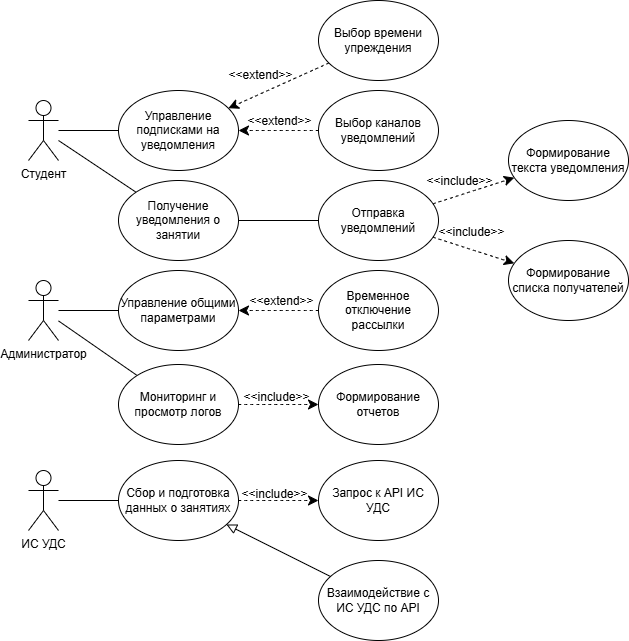

The diagram above was exported from draw.io. Its source (the exported page's mxGraphModel, read from the mxfile embedded in the PNG):
<mxGraphModel dx="788" dy="891" grid="1" gridSize="10" guides="1" tooltips="1" connect="1" arrows="1" fold="1" page="1" pageScale="1" pageWidth="1169" pageHeight="827" math="0" shadow="0">
  <root>
    <mxCell id="0" />
    <mxCell id="1" parent="0" />
    <mxCell id="2KAyrrOalACCpCJw8fK4-10" edge="1" parent="1" source="2KAyrrOalACCpCJw8fK4-1" style="edgeStyle=none;curved=1;rounded=0;orthogonalLoop=1;jettySize=auto;html=1;fontSize=12;startSize=8;endSize=8;endArrow=none;endFill=0;" target="2KAyrrOalACCpCJw8fK4-4">
      <mxGeometry relative="1" as="geometry" />
    </mxCell>
    <mxCell id="2KAyrrOalACCpCJw8fK4-11" edge="1" parent="1" source="2KAyrrOalACCpCJw8fK4-1" style="edgeStyle=none;curved=1;rounded=0;orthogonalLoop=1;jettySize=auto;html=1;fontSize=12;startSize=8;endSize=8;endArrow=none;endFill=0;" target="2KAyrrOalACCpCJw8fK4-5">
      <mxGeometry relative="1" as="geometry" />
    </mxCell>
    <mxCell id="2KAyrrOalACCpCJw8fK4-1" parent="1" style="shape=umlActor;verticalLabelPosition=bottom;verticalAlign=top;html=1;outlineConnect=0;" value="Студент" vertex="1">
      <mxGeometry height="60" width="30" x="80" y="110" as="geometry" />
    </mxCell>
    <mxCell id="2KAyrrOalACCpCJw8fK4-12" edge="1" parent="1" source="2KAyrrOalACCpCJw8fK4-2" style="edgeStyle=none;curved=1;rounded=0;orthogonalLoop=1;jettySize=auto;html=1;fontSize=12;startSize=8;endSize=8;endArrow=none;endFill=0;" target="2KAyrrOalACCpCJw8fK4-6">
      <mxGeometry relative="1" as="geometry" />
    </mxCell>
    <mxCell id="2KAyrrOalACCpCJw8fK4-13" edge="1" parent="1" source="2KAyrrOalACCpCJw8fK4-2" style="edgeStyle=none;curved=1;rounded=0;orthogonalLoop=1;jettySize=auto;html=1;fontSize=12;startSize=8;endSize=8;endArrow=none;endFill=0;" target="2KAyrrOalACCpCJw8fK4-7">
      <mxGeometry relative="1" as="geometry" />
    </mxCell>
    <mxCell id="2KAyrrOalACCpCJw8fK4-2" parent="1" style="shape=umlActor;verticalLabelPosition=bottom;verticalAlign=top;html=1;outlineConnect=0;" value="Администратор" vertex="1">
      <mxGeometry height="60" width="30" x="80" y="290" as="geometry" />
    </mxCell>
    <mxCell id="2KAyrrOalACCpCJw8fK4-14" edge="1" parent="1" source="2KAyrrOalACCpCJw8fK4-3" style="edgeStyle=none;curved=1;rounded=0;orthogonalLoop=1;jettySize=auto;html=1;fontSize=12;startSize=8;endSize=8;endArrow=none;endFill=0;" target="2KAyrrOalACCpCJw8fK4-8">
      <mxGeometry relative="1" as="geometry" />
    </mxCell>
    <mxCell id="2KAyrrOalACCpCJw8fK4-3" parent="1" style="shape=umlActor;verticalLabelPosition=bottom;verticalAlign=top;html=1;outlineConnect=0;" value="ИС УДС" vertex="1">
      <mxGeometry height="60" width="30" x="80" y="480" as="geometry" />
    </mxCell>
    <mxCell id="2KAyrrOalACCpCJw8fK4-4" parent="1" style="ellipse;whiteSpace=wrap;html=1;" value="Управление подписками на уведомления" vertex="1">
      <mxGeometry height="80" width="120" x="170" y="100" as="geometry" />
    </mxCell>
    <mxCell id="2KAyrrOalACCpCJw8fK4-43" edge="1" parent="1" source="2KAyrrOalACCpCJw8fK4-5" style="edgeStyle=none;curved=1;rounded=0;orthogonalLoop=1;jettySize=auto;html=1;fontSize=12;startSize=8;endSize=8;endArrow=none;endFill=0;" target="2KAyrrOalACCpCJw8fK4-16">
      <mxGeometry relative="1" as="geometry" />
    </mxCell>
    <mxCell id="2KAyrrOalACCpCJw8fK4-5" parent="1" style="ellipse;whiteSpace=wrap;html=1;" value="Получение уведомления о занятии" vertex="1">
      <mxGeometry height="80" width="120" x="170" y="190" as="geometry" />
    </mxCell>
    <mxCell id="2KAyrrOalACCpCJw8fK4-6" parent="1" style="ellipse;whiteSpace=wrap;html=1;" value="Управление общими параметрами" vertex="1">
      <mxGeometry height="80" width="120" x="170" y="280" as="geometry" />
    </mxCell>
    <mxCell id="2KAyrrOalACCpCJw8fK4-29" edge="1" parent="1" source="2KAyrrOalACCpCJw8fK4-7" style="edgeStyle=none;curved=1;rounded=0;orthogonalLoop=1;jettySize=auto;html=1;fontSize=12;startSize=8;endSize=8;dashed=1;" target="2KAyrrOalACCpCJw8fK4-28">
      <mxGeometry relative="1" as="geometry" />
    </mxCell>
    <mxCell id="2KAyrrOalACCpCJw8fK4-30" connectable="0" parent="2KAyrrOalACCpCJw8fK4-29" style="edgeLabel;html=1;align=center;verticalAlign=middle;resizable=0;points=[];fontSize=12;labelBackgroundColor=none;" value="&amp;lt;&amp;lt;include&amp;gt;&amp;gt;" vertex="1">
      <mxGeometry relative="1" x="-0.2047" y="-2" as="geometry">
        <mxPoint x="5" y="-10" as="offset" />
      </mxGeometry>
    </mxCell>
    <mxCell id="2KAyrrOalACCpCJw8fK4-7" parent="1" style="ellipse;whiteSpace=wrap;html=1;" value="Мониторинг и просмотр логов" vertex="1">
      <mxGeometry height="80" width="120" x="170" y="374" as="geometry" />
    </mxCell>
    <mxCell id="2KAyrrOalACCpCJw8fK4-8" parent="1" style="ellipse;whiteSpace=wrap;html=1;" value="Сбор и подготовка данных о занятиях" vertex="1">
      <mxGeometry height="80" width="120" x="170" y="470" as="geometry" />
    </mxCell>
    <mxCell id="2KAyrrOalACCpCJw8fK4-18" edge="1" parent="1" source="2KAyrrOalACCpCJw8fK4-16" style="edgeStyle=none;curved=1;rounded=0;orthogonalLoop=1;jettySize=auto;html=1;fontSize=12;startSize=8;endSize=8;dashed=1;" target="2KAyrrOalACCpCJw8fK4-17">
      <mxGeometry relative="1" as="geometry" />
    </mxCell>
    <mxCell id="2KAyrrOalACCpCJw8fK4-19" connectable="0" parent="2KAyrrOalACCpCJw8fK4-18" style="edgeLabel;html=1;align=center;verticalAlign=middle;resizable=0;points=[];fontSize=12;labelBackgroundColor=none;" value="&amp;lt;&amp;lt;include&amp;gt;&amp;gt;" vertex="1">
      <mxGeometry relative="1" x="0.0188" y="4" as="geometry">
        <mxPoint x="-5" y="-15" as="offset" />
      </mxGeometry>
    </mxCell>
    <mxCell id="2KAyrrOalACCpCJw8fK4-21" edge="1" parent="1" source="2KAyrrOalACCpCJw8fK4-16" style="edgeStyle=none;curved=1;rounded=0;orthogonalLoop=1;jettySize=auto;html=1;fontSize=12;startSize=8;endSize=8;dashed=1;" target="2KAyrrOalACCpCJw8fK4-20">
      <mxGeometry relative="1" as="geometry" />
    </mxCell>
    <mxCell id="2KAyrrOalACCpCJw8fK4-22" connectable="0" parent="2KAyrrOalACCpCJw8fK4-21" style="edgeLabel;html=1;align=center;verticalAlign=middle;resizable=0;points=[];fontSize=12;labelBackgroundColor=none;" value="&amp;lt;&amp;lt;include&amp;gt;&amp;gt;" vertex="1">
      <mxGeometry relative="1" x="-0.42" y="-4" as="geometry">
        <mxPoint x="1" y="-19" as="offset" />
      </mxGeometry>
    </mxCell>
    <mxCell id="2KAyrrOalACCpCJw8fK4-16" parent="1" style="ellipse;whiteSpace=wrap;html=1;" value="Отправка уведомлений" vertex="1">
      <mxGeometry height="80" width="120" x="370" y="190" as="geometry" />
    </mxCell>
    <mxCell id="2KAyrrOalACCpCJw8fK4-17" parent="1" style="ellipse;whiteSpace=wrap;html=1;" value="Формирование списка получателей" vertex="1">
      <mxGeometry height="80" width="120" x="560" y="250" as="geometry" />
    </mxCell>
    <mxCell id="2KAyrrOalACCpCJw8fK4-20" parent="1" style="ellipse;whiteSpace=wrap;html=1;" value="Формирование текста уведомления" vertex="1">
      <mxGeometry height="80" width="120" x="560" y="130" as="geometry" />
    </mxCell>
    <mxCell id="2KAyrrOalACCpCJw8fK4-25" edge="1" parent="1" source="2KAyrrOalACCpCJw8fK4-8" style="edgeStyle=none;curved=1;rounded=0;orthogonalLoop=1;jettySize=auto;html=1;fontSize=12;startSize=8;endSize=8;dashed=1;" target="2KAyrrOalACCpCJw8fK4-24">
      <mxGeometry relative="1" as="geometry" />
    </mxCell>
    <mxCell id="2KAyrrOalACCpCJw8fK4-26" connectable="0" parent="2KAyrrOalACCpCJw8fK4-25" style="edgeLabel;html=1;align=center;verticalAlign=middle;resizable=0;points=[];fontSize=12;labelBackgroundColor=none;" value="&amp;lt;&amp;lt;include&amp;gt;&amp;gt;" vertex="1">
      <mxGeometry relative="1" x="-0.3659" y="-2" as="geometry">
        <mxPoint x="11" y="-9" as="offset" />
      </mxGeometry>
    </mxCell>
    <mxCell id="2KAyrrOalACCpCJw8fK4-24" parent="1" style="ellipse;whiteSpace=wrap;html=1;" value="Запрос к API ИС УДС" vertex="1">
      <mxGeometry height="80" width="120" x="370" y="470" as="geometry" />
    </mxCell>
    <mxCell id="2KAyrrOalACCpCJw8fK4-28" parent="1" style="ellipse;whiteSpace=wrap;html=1;" value="Формирование отчетов" vertex="1">
      <mxGeometry height="80" width="120" x="370" y="374" as="geometry" />
    </mxCell>
    <mxCell id="2KAyrrOalACCpCJw8fK4-32" edge="1" parent="1" source="2KAyrrOalACCpCJw8fK4-31" style="edgeStyle=none;curved=1;rounded=0;orthogonalLoop=1;jettySize=auto;html=1;fontSize=12;startSize=8;endSize=8;dashed=1;" target="2KAyrrOalACCpCJw8fK4-4">
      <mxGeometry relative="1" as="geometry" />
    </mxCell>
    <mxCell id="2KAyrrOalACCpCJw8fK4-33" connectable="0" parent="2KAyrrOalACCpCJw8fK4-32" style="edgeLabel;html=1;align=center;verticalAlign=middle;resizable=0;points=[];fontSize=12;labelBackgroundColor=none;" value="&amp;lt;&amp;lt;extend&amp;gt;&amp;gt;" vertex="1">
      <mxGeometry relative="1" x="0.2094" y="-6" as="geometry">
        <mxPoint x="8" y="-4" as="offset" />
      </mxGeometry>
    </mxCell>
    <mxCell id="2KAyrrOalACCpCJw8fK4-31" parent="1" style="ellipse;whiteSpace=wrap;html=1;" value="Выбор каналов уведомлений" vertex="1">
      <mxGeometry height="80" width="120" x="370" y="100" as="geometry" />
    </mxCell>
    <mxCell id="2KAyrrOalACCpCJw8fK4-35" edge="1" parent="1" source="2KAyrrOalACCpCJw8fK4-34" style="edgeStyle=none;curved=1;rounded=0;orthogonalLoop=1;jettySize=auto;html=1;fontSize=12;startSize=8;endSize=8;dashed=1;" target="2KAyrrOalACCpCJw8fK4-4">
      <mxGeometry relative="1" as="geometry" />
    </mxCell>
    <mxCell id="2KAyrrOalACCpCJw8fK4-36" connectable="0" parent="2KAyrrOalACCpCJw8fK4-35" style="edgeLabel;html=1;align=center;verticalAlign=middle;resizable=0;points=[];fontSize=12;labelBackgroundColor=none;" value="&amp;lt;&amp;lt;extend&amp;gt;&amp;gt;" vertex="1">
      <mxGeometry relative="1" x="0.3498" y="1" as="geometry">
        <mxPoint x="-2" y="-19" as="offset" />
      </mxGeometry>
    </mxCell>
    <mxCell id="2KAyrrOalACCpCJw8fK4-34" parent="1" style="ellipse;whiteSpace=wrap;html=1;" value="Выбор времени упреждения" vertex="1">
      <mxGeometry height="80" width="120" x="370" y="10" as="geometry" />
    </mxCell>
    <mxCell id="2KAyrrOalACCpCJw8fK4-38" edge="1" parent="1" source="2KAyrrOalACCpCJw8fK4-37" style="edgeStyle=none;curved=1;rounded=0;orthogonalLoop=1;jettySize=auto;html=1;fontSize=12;startSize=8;endSize=8;dashed=1;" target="2KAyrrOalACCpCJw8fK4-6">
      <mxGeometry relative="1" as="geometry" />
    </mxCell>
    <mxCell id="2KAyrrOalACCpCJw8fK4-39" connectable="0" parent="2KAyrrOalACCpCJw8fK4-38" style="edgeLabel;html=1;align=center;verticalAlign=middle;resizable=0;points=[];fontSize=12;labelBackgroundColor=none;" value="&amp;lt;&amp;lt;extend&amp;gt;&amp;gt;" vertex="1">
      <mxGeometry relative="1" x="0.1538" y="1" as="geometry">
        <mxPoint x="8" y="-11" as="offset" />
      </mxGeometry>
    </mxCell>
    <mxCell id="2KAyrrOalACCpCJw8fK4-37" parent="1" style="ellipse;whiteSpace=wrap;html=1;" value="Временное отключение рассылки" vertex="1">
      <mxGeometry height="80" width="120" x="370" y="280" as="geometry" />
    </mxCell>
    <mxCell id="2KAyrrOalACCpCJw8fK4-41" edge="1" parent="1" source="2KAyrrOalACCpCJw8fK4-40" style="edgeStyle=none;curved=1;rounded=0;orthogonalLoop=1;jettySize=auto;html=1;fontSize=12;startSize=8;endSize=8;endArrow=block;endFill=0;" target="2KAyrrOalACCpCJw8fK4-8">
      <mxGeometry relative="1" as="geometry" />
    </mxCell>
    <mxCell id="2KAyrrOalACCpCJw8fK4-40" parent="1" style="ellipse;whiteSpace=wrap;html=1;" value="Взаимодействие с ИС УДС по API" vertex="1">
      <mxGeometry height="80" width="120" x="370" y="570" as="geometry" />
    </mxCell>
  </root>
</mxGraphModel>